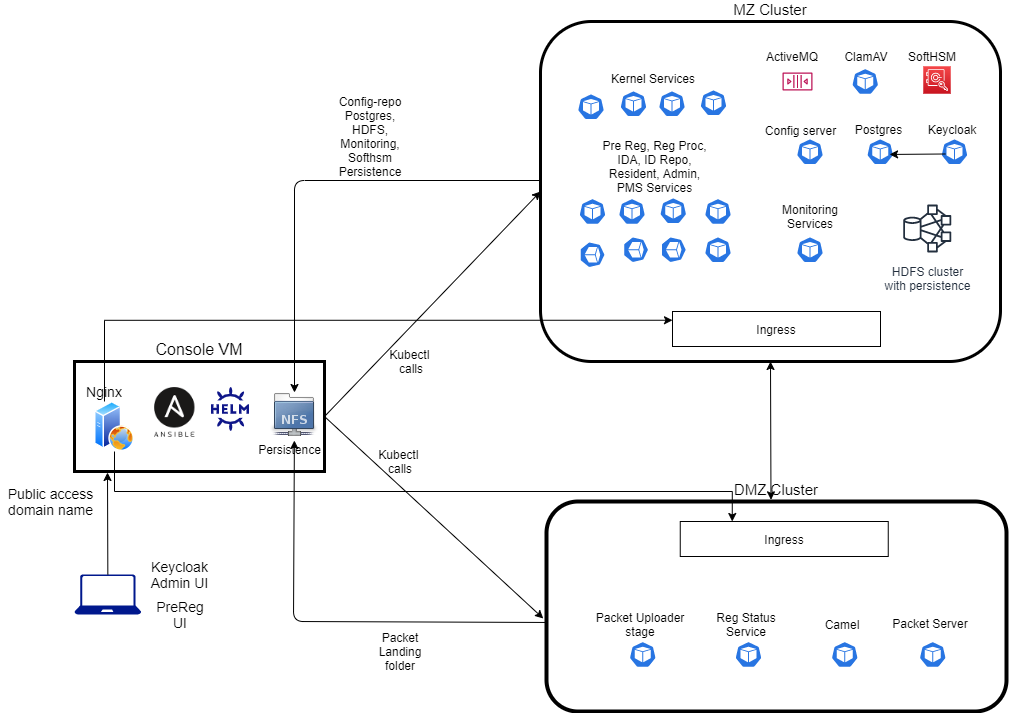

The diagram above was exported from draw.io. Its source (the exported page's mxGraphModel, read from the mxfile embedded in the PNG):
<mxGraphModel dx="2191" dy="420" grid="1" gridSize="10" guides="1" tooltips="1" connect="1" arrows="1" fold="1" page="1" pageScale="1" pageWidth="1169" pageHeight="827" math="0" shadow="0">
  <root>
    <mxCell id="0" />
    <mxCell id="1" parent="0" />
    <mxCell id="oChWMdUvNmHhgxfBxgCT-6" value="MZ Cluster" style="rounded=1;whiteSpace=wrap;html=1;labelPosition=center;verticalLabelPosition=top;align=center;verticalAlign=bottom;fontSize=15;strokeWidth=3;" parent="1" vertex="1">
      <mxGeometry x="530" y="40" width="460" height="340" as="geometry" />
    </mxCell>
    <mxCell id="oChWMdUvNmHhgxfBxgCT-2" value="Console VM" style="rounded=0;whiteSpace=wrap;html=1;labelPosition=center;verticalLabelPosition=top;align=center;verticalAlign=bottom;fontSize=16;strokeWidth=3;" parent="1" vertex="1">
      <mxGeometry x="64" y="380" width="250" height="110" as="geometry" />
    </mxCell>
    <mxCell id="oChWMdUvNmHhgxfBxgCT-10" value="DMZ Cluster&lt;br style=&quot;font-size: 15px;&quot;&gt;" style="rounded=1;whiteSpace=wrap;html=1;labelPosition=center;verticalLabelPosition=top;align=center;verticalAlign=bottom;fontSize=15;strokeWidth=4;" parent="1" vertex="1">
      <mxGeometry x="536" y="520" width="460" height="210" as="geometry" />
    </mxCell>
    <mxCell id="oChWMdUvNmHhgxfBxgCT-18" value="" style="endArrow=classic;html=1;exitX=1;exitY=0.5;exitDx=0;exitDy=0;entryX=0;entryY=0.5;entryDx=0;entryDy=0;" parent="1" source="oChWMdUvNmHhgxfBxgCT-2" target="oChWMdUvNmHhgxfBxgCT-6" edge="1">
      <mxGeometry width="50" height="50" relative="1" as="geometry">
        <mxPoint x="404" y="360" as="sourcePoint" />
        <mxPoint x="454" y="310" as="targetPoint" />
      </mxGeometry>
    </mxCell>
    <mxCell id="oChWMdUvNmHhgxfBxgCT-20" value="" style="endArrow=classic;html=1;exitX=1;exitY=0.5;exitDx=0;exitDy=0;entryX=-0.007;entryY=0.557;entryDx=0;entryDy=0;entryPerimeter=0;" parent="1" source="oChWMdUvNmHhgxfBxgCT-2" target="oChWMdUvNmHhgxfBxgCT-10" edge="1">
      <mxGeometry width="50" height="50" relative="1" as="geometry">
        <mxPoint x="244" y="410" as="sourcePoint" />
        <mxPoint x="454" y="360" as="targetPoint" />
      </mxGeometry>
    </mxCell>
    <mxCell id="oChWMdUvNmHhgxfBxgCT-29" value="" style="html=1;dashed=0;whitespace=wrap;fillColor=#2875E2;strokeColor=#ffffff;points=[[0.005,0.63,0],[0.1,0.2,0],[0.9,0.2,0],[0.5,0,0],[0.995,0.63,0],[0.72,0.99,0],[0.5,1,0],[0.28,0.99,0]];shape=mxgraph.kubernetes.icon;prIcon=pod;fontSize=15;" parent="1" vertex="1">
      <mxGeometry x="926" y="157.25" width="36" height="26" as="geometry" />
    </mxCell>
    <mxCell id="oChWMdUvNmHhgxfBxgCT-30" value="" style="html=1;dashed=0;whitespace=wrap;fillColor=#2875E2;strokeColor=#ffffff;points=[[0.005,0.63,0],[0.1,0.2,0],[0.9,0.2,0],[0.5,0,0],[0.995,0.63,0],[0.72,0.99,0],[0.5,1,0],[0.28,0.99,0]];shape=mxgraph.kubernetes.icon;prIcon=pod;fontSize=15;" parent="1" vertex="1">
      <mxGeometry x="562.5" y="112.25" width="36" height="26" as="geometry" />
    </mxCell>
    <mxCell id="oChWMdUvNmHhgxfBxgCT-31" value="" style="html=1;dashed=0;whitespace=wrap;fillColor=#2875E2;strokeColor=#ffffff;points=[[0.005,0.63,0],[0.1,0.2,0],[0.9,0.2,0],[0.5,0,0],[0.995,0.63,0],[0.72,0.99,0],[0.5,1,0],[0.28,0.99,0]];shape=mxgraph.kubernetes.icon;prIcon=pod;fontSize=15;" parent="1" vertex="1">
      <mxGeometry x="831.75" y="87" width="46" height="26" as="geometry" />
    </mxCell>
    <mxCell id="oChWMdUvNmHhgxfBxgCT-34" value="" style="html=1;dashed=0;whitespace=wrap;fillColor=#2875E2;strokeColor=#ffffff;points=[[0.005,0.63,0],[0.1,0.2,0],[0.9,0.2,0],[0.5,0,0],[0.995,0.63,0],[0.72,0.99,0],[0.5,1,0],[0.28,0.99,0]];shape=mxgraph.kubernetes.icon;prIcon=pod;fontSize=15;" parent="1" vertex="1">
      <mxGeometry x="600" y="109.25" width="46" height="26" as="geometry" />
    </mxCell>
    <mxCell id="oChWMdUvNmHhgxfBxgCT-35" value="" style="html=1;dashed=0;whitespace=wrap;fillColor=#2875E2;strokeColor=#ffffff;points=[[0.005,0.63,0],[0.1,0.2,0],[0.9,0.2,0],[0.5,0,0],[0.995,0.63,0],[0.72,0.99,0],[0.5,1,0],[0.28,0.99,0]];shape=mxgraph.kubernetes.icon;prIcon=pod;fontSize=15;" parent="1" vertex="1">
      <mxGeometry x="638.5" y="109.25" width="46" height="26" as="geometry" />
    </mxCell>
    <mxCell id="oChWMdUvNmHhgxfBxgCT-42" value="" style="html=1;dashed=0;whitespace=wrap;fillColor=#2875E2;strokeColor=#ffffff;points=[[0.005,0.63,0],[0.1,0.2,0],[0.9,0.2,0],[0.5,0,0],[0.995,0.63,0],[0.72,0.99,0],[0.5,1,0],[0.28,0.99,0]];shape=mxgraph.kubernetes.icon;prIcon=pod;fontSize=15;" parent="1" vertex="1">
      <mxGeometry x="781.5" y="157.25" width="36" height="26" as="geometry" />
    </mxCell>
    <mxCell id="oChWMdUvNmHhgxfBxgCT-43" value="&lt;font style=&quot;font-size: 12px&quot;&gt;Config server&lt;/font&gt;" style="text;html=1;strokeColor=none;fillColor=none;align=center;verticalAlign=middle;whiteSpace=wrap;rounded=0;fontSize=15;" parent="1" vertex="1">
      <mxGeometry x="737.5" y="128.25" width="104.5" height="40" as="geometry" />
    </mxCell>
    <mxCell id="oChWMdUvNmHhgxfBxgCT-46" value="&lt;font style=&quot;font-size: 12px&quot;&gt;Postgres&lt;/font&gt;" style="text;html=1;strokeColor=none;fillColor=none;align=center;verticalAlign=middle;whiteSpace=wrap;rounded=0;fontSize=15;" parent="1" vertex="1">
      <mxGeometry x="816.25" y="137.25" width="104.5" height="20" as="geometry" />
    </mxCell>
    <mxCell id="oChWMdUvNmHhgxfBxgCT-47" value="" style="html=1;dashed=0;whitespace=wrap;fillColor=#2875E2;strokeColor=#ffffff;points=[[0.005,0.63,0],[0.1,0.2,0],[0.9,0.2,0],[0.5,0,0],[0.995,0.63,0],[0.72,0.99,0],[0.5,1,0],[0.28,0.99,0]];shape=mxgraph.kubernetes.icon;prIcon=pod;fontSize=15;" parent="1" vertex="1">
      <mxGeometry x="851.75" y="157.25" width="36" height="26" as="geometry" />
    </mxCell>
    <mxCell id="OJW5nVKdZVnXqIisglxK-44" style="edgeStyle=orthogonalEdgeStyle;rounded=0;orthogonalLoop=1;jettySize=auto;html=1;entryX=0.25;entryY=0;entryDx=0;entryDy=0;" parent="1" source="odyYIFGlpL0yZpM5AvX--12" target="OJW5nVKdZVnXqIisglxK-26" edge="1">
      <mxGeometry relative="1" as="geometry">
        <Array as="points">
          <mxPoint x="104" y="510" />
          <mxPoint x="722" y="510" />
        </Array>
      </mxGeometry>
    </mxCell>
    <mxCell id="odyYIFGlpL0yZpM5AvX--12" value="" style="aspect=fixed;perimeter=ellipsePerimeter;html=1;align=center;shadow=0;dashed=0;spacingTop=3;image;image=img/lib/active_directory/web_server.svg;" parent="1" vertex="1">
      <mxGeometry x="84" y="420" width="40" height="50" as="geometry" />
    </mxCell>
    <mxCell id="OJW5nVKdZVnXqIisglxK-43" style="edgeStyle=orthogonalEdgeStyle;rounded=0;orthogonalLoop=1;jettySize=auto;html=1;exitX=0.5;exitY=1;exitDx=0;exitDy=0;entryX=0;entryY=0.25;entryDx=0;entryDy=0;" parent="1" source="odyYIFGlpL0yZpM5AvX--15" target="OJW5nVKdZVnXqIisglxK-25" edge="1">
      <mxGeometry relative="1" as="geometry">
        <Array as="points">
          <mxPoint x="94" y="339" />
        </Array>
      </mxGeometry>
    </mxCell>
    <mxCell id="odyYIFGlpL0yZpM5AvX--15" value="Nginx" style="text;html=1;strokeColor=none;fillColor=none;align=center;verticalAlign=middle;whiteSpace=wrap;rounded=0;fontSize=14;" parent="1" vertex="1">
      <mxGeometry x="74" y="400" width="40" height="20" as="geometry" />
    </mxCell>
    <mxCell id="odyYIFGlpL0yZpM5AvX--16" value="" style="aspect=fixed;pointerEvents=1;shadow=0;dashed=0;html=1;strokeColor=none;labelPosition=center;verticalLabelPosition=bottom;verticalAlign=top;align=center;fillColor=#00188D;shape=mxgraph.azure.laptop;fontSize=14;" parent="1" vertex="1">
      <mxGeometry x="64" y="593" width="66.67" height="40" as="geometry" />
    </mxCell>
    <mxCell id="odyYIFGlpL0yZpM5AvX--17" value="" style="endArrow=classic;html=1;fontSize=14;exitX=0.5;exitY=0;exitDx=0;exitDy=0;exitPerimeter=0;" parent="1" source="odyYIFGlpL0yZpM5AvX--16" edge="1">
      <mxGeometry width="50" height="50" relative="1" as="geometry">
        <mxPoint x="220" y="540" as="sourcePoint" />
        <mxPoint x="97" y="491" as="targetPoint" />
      </mxGeometry>
    </mxCell>
    <mxCell id="odyYIFGlpL0yZpM5AvX--18" value="Public access domain name" style="text;html=1;strokeColor=none;fillColor=none;align=center;verticalAlign=middle;whiteSpace=wrap;rounded=0;fontSize=14;" parent="1" vertex="1">
      <mxGeometry x="-10" y="510" width="101" height="20" as="geometry" />
    </mxCell>
    <mxCell id="odyYIFGlpL0yZpM5AvX--21" value="" style="shape=image;aspect=fixed;image=data:image/png,(base64 omitted: 2844 chars);" parent="1" vertex="1">
      <mxGeometry x="144" y="406" width="40.48" height="50" as="geometry" />
    </mxCell>
    <mxCell id="odyYIFGlpL0yZpM5AvX--22" value="Keycloak Admin UI&lt;br&gt;" style="text;html=1;strokeColor=none;fillColor=none;align=center;verticalAlign=middle;whiteSpace=wrap;rounded=0;fontSize=14;" parent="1" vertex="1">
      <mxGeometry x="130.24" y="583" width="79" height="20" as="geometry" />
    </mxCell>
    <mxCell id="odyYIFGlpL0yZpM5AvX--23" value="PreReg UI" style="text;html=1;strokeColor=none;fillColor=none;align=center;verticalAlign=middle;whiteSpace=wrap;rounded=0;fontSize=14;" parent="1" vertex="1">
      <mxGeometry x="150" y="623" width="40" height="20" as="geometry" />
    </mxCell>
    <mxCell id="odyYIFGlpL0yZpM5AvX--24" value="&lt;font style=&quot;font-size: 12px&quot;&gt;Keycloak&lt;/font&gt;" style="text;html=1;strokeColor=none;fillColor=none;align=center;verticalAlign=middle;whiteSpace=wrap;rounded=0;fontSize=12;" parent="1" vertex="1">
      <mxGeometry x="922" y="138.25" width="40" height="20" as="geometry" />
    </mxCell>
    <mxCell id="odyYIFGlpL0yZpM5AvX--25" value="ClamAV" style="text;html=1;strokeColor=none;fillColor=none;align=center;verticalAlign=middle;whiteSpace=wrap;rounded=0;fontSize=12;" parent="1" vertex="1">
      <mxGeometry x="842" y="64.75" width="28" height="20" as="geometry" />
    </mxCell>
    <mxCell id="OJW5nVKdZVnXqIisglxK-2" value="" style="endArrow=classic;html=1;exitX=0.245;exitY=0.586;exitDx=0;exitDy=0;exitPerimeter=0;entryX=0.759;entryY=0.604;entryDx=0;entryDy=0;entryPerimeter=0;" parent="1" source="oChWMdUvNmHhgxfBxgCT-29" target="oChWMdUvNmHhgxfBxgCT-47" edge="1">
      <mxGeometry width="50" height="50" relative="1" as="geometry">
        <mxPoint x="880" y="170" as="sourcePoint" />
        <mxPoint x="930" y="120" as="targetPoint" />
      </mxGeometry>
    </mxCell>
    <mxCell id="OJW5nVKdZVnXqIisglxK-3" value="" style="html=1;dashed=0;whitespace=wrap;fillColor=#2875E2;strokeColor=#ffffff;points=[[0.005,0.63,0],[0.1,0.2,0],[0.9,0.2,0],[0.5,0,0],[0.995,0.63,0],[0.72,0.99,0],[0.5,1,0],[0.28,0.99,0]];shape=mxgraph.kubernetes.icon;prIcon=pod;fontSize=15;" parent="1" vertex="1">
      <mxGeometry x="680" y="108.25" width="46" height="26" as="geometry" />
    </mxCell>
    <mxCell id="OJW5nVKdZVnXqIisglxK-4" value="Kernel Services" style="text;html=1;strokeColor=none;fillColor=none;align=center;verticalAlign=middle;whiteSpace=wrap;rounded=0;" parent="1" vertex="1">
      <mxGeometry x="593" y="87.25" width="100" height="20" as="geometry" />
    </mxCell>
    <mxCell id="OJW5nVKdZVnXqIisglxK-11" value="" style="html=1;dashed=0;whitespace=wrap;fillColor=#2875E2;strokeColor=#ffffff;points=[[0.005,0.63,0],[0.1,0.2,0],[0.9,0.2,0],[0.5,0,0],[0.995,0.63,0],[0.72,0.99,0],[0.5,1,0],[0.28,0.99,0]];shape=mxgraph.kubernetes.icon;prIcon=pod;fontSize=15;" parent="1" vertex="1">
      <mxGeometry x="564" y="217" width="36" height="26" as="geometry" />
    </mxCell>
    <mxCell id="OJW5nVKdZVnXqIisglxK-12" value="" style="html=1;dashed=0;whitespace=wrap;fillColor=#2875E2;strokeColor=#ffffff;points=[[0.005,0.63,0],[0.1,0.2,0],[0.9,0.2,0],[0.5,0,0],[0.995,0.63,0],[0.72,0.99,0],[0.5,1,0],[0.28,0.99,0]];shape=mxgraph.kubernetes.icon;prIcon=pod;fontSize=15;" parent="1" vertex="1">
      <mxGeometry x="598.5" y="217" width="46" height="26" as="geometry" />
    </mxCell>
    <mxCell id="OJW5nVKdZVnXqIisglxK-13" value="" style="html=1;dashed=0;whitespace=wrap;fillColor=#2875E2;strokeColor=#ffffff;points=[[0.005,0.63,0],[0.1,0.2,0],[0.9,0.2,0],[0.5,0,0],[0.995,0.63,0],[0.72,0.99,0],[0.5,1,0],[0.28,0.99,0]];shape=mxgraph.kubernetes.icon;prIcon=pod;fontSize=15;" parent="1" vertex="1">
      <mxGeometry x="639.75" y="216.25" width="46" height="26" as="geometry" />
    </mxCell>
    <mxCell id="OJW5nVKdZVnXqIisglxK-14" value="" style="html=1;dashed=0;whitespace=wrap;fillColor=#2875E2;strokeColor=#ffffff;points=[[0.005,0.63,0],[0.1,0.2,0],[0.9,0.2,0],[0.5,0,0],[0.995,0.63,0],[0.72,0.99,0],[0.5,1,0],[0.28,0.99,0]];shape=mxgraph.kubernetes.icon;prIcon=pod;fontSize=15;" parent="1" vertex="1">
      <mxGeometry x="684.5" y="217" width="46" height="26" as="geometry" />
    </mxCell>
    <mxCell id="OJW5nVKdZVnXqIisglxK-15" value="Pre Reg, Reg Proc, IDA, ID Repo, Resident, Admin, PMS Services" style="text;html=1;strokeColor=none;fillColor=none;align=center;verticalAlign=middle;whiteSpace=wrap;rounded=0;" parent="1" vertex="1">
      <mxGeometry x="585" y="175" width="119" height="20" as="geometry" />
    </mxCell>
    <mxCell id="OJW5nVKdZVnXqIisglxK-16" value="" style="html=1;dashed=0;whitespace=wrap;fillColor=#2875E2;strokeColor=#ffffff;points=[[0.005,0.63,0],[0.1,0.2,0],[0.9,0.2,0],[0.5,0,0],[0.995,0.63,0],[0.72,0.99,0],[0.5,1,0],[0.28,0.99,0]];shape=mxgraph.kubernetes.icon;prIcon=pod;fontSize=15;direction=south;" parent="1" vertex="1">
      <mxGeometry x="569" y="255.25" width="26" height="36" as="geometry" />
    </mxCell>
    <mxCell id="OJW5nVKdZVnXqIisglxK-17" value="" style="html=1;dashed=0;whitespace=wrap;fillColor=#2875E2;strokeColor=#ffffff;points=[[0.005,0.63,0],[0.1,0.2,0],[0.9,0.2,0],[0.5,0,0],[0.995,0.63,0],[0.72,0.99,0],[0.5,1,0],[0.28,0.99,0]];shape=mxgraph.kubernetes.icon;prIcon=pod;fontSize=15;direction=south;" parent="1" vertex="1">
      <mxGeometry x="612.5" y="245.25" width="26" height="46" as="geometry" />
    </mxCell>
    <mxCell id="OJW5nVKdZVnXqIisglxK-18" value="" style="html=1;dashed=0;whitespace=wrap;fillColor=#2875E2;strokeColor=#ffffff;points=[[0.005,0.63,0],[0.1,0.2,0],[0.9,0.2,0],[0.5,0,0],[0.995,0.63,0],[0.72,0.99,0],[0.5,1,0],[0.28,0.99,0]];shape=mxgraph.kubernetes.icon;prIcon=pod;fontSize=15;direction=south;" parent="1" vertex="1">
      <mxGeometry x="650.25" y="245.25" width="26" height="46" as="geometry" />
    </mxCell>
    <mxCell id="OJW5nVKdZVnXqIisglxK-19" value="" style="html=1;dashed=0;whitespace=wrap;fillColor=#2875E2;strokeColor=#ffffff;points=[[0.005,0.63,0],[0.1,0.2,0],[0.9,0.2,0],[0.5,0,0],[0.995,0.63,0],[0.72,0.99,0],[0.5,1,0],[0.28,0.99,0]];shape=mxgraph.kubernetes.icon;prIcon=pod;fontSize=15;" parent="1" vertex="1">
      <mxGeometry x="684.5" y="255.25" width="46" height="26" as="geometry" />
    </mxCell>
    <mxCell id="OJW5nVKdZVnXqIisglxK-25" value="Ingress" style="rounded=0;whiteSpace=wrap;html=1;" parent="1" vertex="1">
      <mxGeometry x="662" y="330" width="208" height="35" as="geometry" />
    </mxCell>
    <mxCell id="OJW5nVKdZVnXqIisglxK-26" value="Ingress" style="rounded=0;whiteSpace=wrap;html=1;" parent="1" vertex="1">
      <mxGeometry x="669.75" y="540" width="208" height="35" as="geometry" />
    </mxCell>
    <mxCell id="OJW5nVKdZVnXqIisglxK-27" value="" style="endArrow=classic;startArrow=classic;html=1;entryX=0.5;entryY=1;entryDx=0;entryDy=0;exitX=0.488;exitY=-0.008;exitDx=0;exitDy=0;exitPerimeter=0;" parent="1" source="oChWMdUvNmHhgxfBxgCT-10" target="oChWMdUvNmHhgxfBxgCT-6" edge="1">
      <mxGeometry width="50" height="50" relative="1" as="geometry">
        <mxPoint x="740" y="470" as="sourcePoint" />
        <mxPoint x="790" y="420" as="targetPoint" />
      </mxGeometry>
    </mxCell>
    <mxCell id="OJW5nVKdZVnXqIisglxK-29" value="Kubectl&amp;nbsp;&lt;br&gt;calls" style="text;html=1;strokeColor=none;fillColor=none;align=center;verticalAlign=middle;whiteSpace=wrap;rounded=0;" parent="1" vertex="1">
      <mxGeometry x="381" y="370" width="40" height="20" as="geometry" />
    </mxCell>
    <mxCell id="OJW5nVKdZVnXqIisglxK-30" value="Kubectl&amp;nbsp;&lt;br&gt;calls" style="text;html=1;strokeColor=none;fillColor=none;align=center;verticalAlign=middle;whiteSpace=wrap;rounded=0;" parent="1" vertex="1">
      <mxGeometry x="370" y="470" width="40" height="20" as="geometry" />
    </mxCell>
    <mxCell id="OJW5nVKdZVnXqIisglxK-31" value="" style="html=1;dashed=0;whitespace=wrap;fillColor=#2875E2;strokeColor=#ffffff;points=[[0.005,0.63,0],[0.1,0.2,0],[0.9,0.2,0],[0.5,0,0],[0.995,0.63,0],[0.72,0.99,0],[0.5,1,0],[0.28,0.99,0]];shape=mxgraph.kubernetes.icon;prIcon=pod;fontSize=15;" parent="1" vertex="1">
      <mxGeometry x="614.25" y="660" width="36" height="26" as="geometry" />
    </mxCell>
    <mxCell id="OJW5nVKdZVnXqIisglxK-32" value="Packet Uploader stage&lt;br&gt;" style="text;html=1;strokeColor=none;fillColor=none;align=center;verticalAlign=middle;whiteSpace=wrap;rounded=0;" parent="1" vertex="1">
      <mxGeometry x="580" y="633" width="100" height="20" as="geometry" />
    </mxCell>
    <mxCell id="OJW5nVKdZVnXqIisglxK-36" value="" style="html=1;dashed=0;whitespace=wrap;fillColor=#2875E2;strokeColor=#ffffff;points=[[0.005,0.63,0],[0.1,0.2,0],[0.9,0.2,0],[0.5,0,0],[0.995,0.63,0],[0.72,0.99,0],[0.5,1,0],[0.28,0.99,0]];shape=mxgraph.kubernetes.icon;prIcon=pod;fontSize=15;" parent="1" vertex="1">
      <mxGeometry x="720" y="660" width="36" height="26" as="geometry" />
    </mxCell>
    <mxCell id="OJW5nVKdZVnXqIisglxK-37" value="Reg Status Service" style="text;html=1;strokeColor=none;fillColor=none;align=center;verticalAlign=middle;whiteSpace=wrap;rounded=0;" parent="1" vertex="1">
      <mxGeometry x="685.75" y="633" width="100" height="20" as="geometry" />
    </mxCell>
    <mxCell id="OJW5nVKdZVnXqIisglxK-38" value="" style="html=1;dashed=0;whitespace=wrap;fillColor=#2875E2;strokeColor=#ffffff;points=[[0.005,0.63,0],[0.1,0.2,0],[0.9,0.2,0],[0.5,0,0],[0.995,0.63,0],[0.72,0.99,0],[0.5,1,0],[0.28,0.99,0]];shape=mxgraph.kubernetes.icon;prIcon=pod;fontSize=15;" parent="1" vertex="1">
      <mxGeometry x="816.25" y="660" width="36" height="26" as="geometry" />
    </mxCell>
    <mxCell id="OJW5nVKdZVnXqIisglxK-39" value="Camel" style="text;html=1;strokeColor=none;fillColor=none;align=center;verticalAlign=middle;whiteSpace=wrap;rounded=0;" parent="1" vertex="1">
      <mxGeometry x="782" y="633" width="100" height="20" as="geometry" />
    </mxCell>
    <mxCell id="OJW5nVKdZVnXqIisglxK-46" value="HDFS cluster&lt;br&gt;with persistence" style="outlineConnect=0;fontColor=#232F3E;gradientColor=none;strokeColor=#232F3E;fillColor=#ffffff;dashed=0;verticalLabelPosition=bottom;verticalAlign=top;align=center;html=1;fontSize=12;fontStyle=0;aspect=fixed;shape=mxgraph.aws4.resourceIcon;resIcon=mxgraph.aws4.hdfs_cluster;" parent="1" vertex="1">
      <mxGeometry x="886.75" y="217" width="60" height="60" as="geometry" />
    </mxCell>
    <mxCell id="OJW5nVKdZVnXqIisglxK-48" value="" style="outlineConnect=0;fontColor=#232F3E;gradientColor=none;fillColor=#BC1356;strokeColor=none;dashed=0;verticalLabelPosition=bottom;verticalAlign=top;align=center;html=1;fontSize=12;fontStyle=0;aspect=fixed;pointerEvents=1;shape=mxgraph.aws4.queue;" parent="1" vertex="1">
      <mxGeometry x="772.07" y="91" width="29.87" height="18" as="geometry" />
    </mxCell>
    <mxCell id="OJW5nVKdZVnXqIisglxK-49" value="ActiveMQ" style="text;html=1;strokeColor=none;fillColor=none;align=center;verticalAlign=middle;whiteSpace=wrap;rounded=0;" parent="1" vertex="1">
      <mxGeometry x="761.94" y="64.75" width="40" height="20" as="geometry" />
    </mxCell>
    <mxCell id="PF5ysFEDajcHTjE-_ZyS-1" value="" style="outlineConnect=0;fontColor=#232F3E;gradientColor=#F54749;gradientDirection=north;fillColor=#C7131F;strokeColor=#ffffff;dashed=0;verticalLabelPosition=bottom;verticalAlign=top;align=center;html=1;fontSize=12;fontStyle=0;aspect=fixed;shape=mxgraph.aws4.resourceIcon;resIcon=mxgraph.aws4.cloudhsm;" parent="1" vertex="1">
      <mxGeometry x="912.75" y="84.75" width="27.5" height="27.5" as="geometry" />
    </mxCell>
    <mxCell id="PF5ysFEDajcHTjE-_ZyS-2" value="SoftHSM" style="text;html=1;strokeColor=none;fillColor=none;align=center;verticalAlign=middle;whiteSpace=wrap;rounded=0;" parent="1" vertex="1">
      <mxGeometry x="902.25" y="64.75" width="40" height="20" as="geometry" />
    </mxCell>
    <mxCell id="PF5ysFEDajcHTjE-_ZyS-6" value="" style="shape=image;imageAspect=0;aspect=fixed;verticalLabelPosition=bottom;verticalAlign=top;image=data:image/svg+xml,(base64 omitted: 4924 chars);" parent="1" vertex="1">
      <mxGeometry x="201" y="406" width="38.11" height="44" as="geometry" />
    </mxCell>
    <mxCell id="PF5ysFEDajcHTjE-_ZyS-7" value="" style="html=1;dashed=0;whitespace=wrap;fillColor=#2875E2;strokeColor=#ffffff;points=[[0.005,0.63,0],[0.1,0.2,0],[0.9,0.2,0],[0.5,0,0],[0.995,0.63,0],[0.72,0.99,0],[0.5,1,0],[0.28,0.99,0]];shape=mxgraph.kubernetes.icon;prIcon=pod;fontSize=15;" parent="1" vertex="1">
      <mxGeometry x="904.25" y="660" width="36" height="26" as="geometry" />
    </mxCell>
    <mxCell id="PF5ysFEDajcHTjE-_ZyS-8" value="Packet Server" style="text;html=1;strokeColor=none;fillColor=none;align=center;verticalAlign=middle;whiteSpace=wrap;rounded=0;" parent="1" vertex="1">
      <mxGeometry x="870" y="633" width="100" height="17" as="geometry" />
    </mxCell>
    <mxCell id="9fPpkzGaRODLMjdGOQ0b-1" value="" style="shape=image;html=1;verticalAlign=top;verticalLabelPosition=bottom;labelBackgroundColor=#ffffff;imageAspect=0;aspect=fixed;image=https://cdn2.iconfinder.com/data/icons/stilllife/48x48/filesystems/gnome-fs-nfs.png" vertex="1" parent="1">
      <mxGeometry x="260" y="411" width="48" height="48" as="geometry" />
    </mxCell>
    <mxCell id="9fPpkzGaRODLMjdGOQ0b-19" value="" style="endArrow=classic;html=1;" edge="1" parent="1" target="9fPpkzGaRODLMjdGOQ0b-1">
      <mxGeometry width="50" height="50" relative="1" as="geometry">
        <mxPoint x="530" y="199" as="sourcePoint" />
        <mxPoint x="314" y="193.75" as="targetPoint" />
        <Array as="points">
          <mxPoint x="284" y="199" />
        </Array>
      </mxGeometry>
    </mxCell>
    <mxCell id="9fPpkzGaRODLMjdGOQ0b-21" value="Persistence" style="text;html=1;resizable=0;autosize=1;align=center;verticalAlign=middle;points=[];fillColor=none;strokeColor=none;rounded=0;" vertex="1" parent="1">
      <mxGeometry x="239.11" y="458" width="80" height="20" as="geometry" />
    </mxCell>
    <mxCell id="9fPpkzGaRODLMjdGOQ0b-22" value="" style="endArrow=classic;html=1;exitX=-0.001;exitY=0.576;exitDx=0;exitDy=0;exitPerimeter=0;" edge="1" parent="1" source="oChWMdUvNmHhgxfBxgCT-10" target="9fPpkzGaRODLMjdGOQ0b-1">
      <mxGeometry width="50" height="50" relative="1" as="geometry">
        <mxPoint x="535.54" y="640.96" as="sourcePoint" />
        <mxPoint x="290" y="454" as="targetPoint" />
        <Array as="points">
          <mxPoint x="283" y="640" />
        </Array>
      </mxGeometry>
    </mxCell>
    <mxCell id="9fPpkzGaRODLMjdGOQ0b-27" value="Config-repo&lt;br&gt;Postgres, HDFS, Monitoring, Softhsm Persistence" style="text;html=1;strokeColor=none;fillColor=none;align=center;verticalAlign=middle;whiteSpace=wrap;rounded=0;" vertex="1" parent="1">
      <mxGeometry x="340" y="145" width="40" height="20" as="geometry" />
    </mxCell>
    <mxCell id="9fPpkzGaRODLMjdGOQ0b-30" value="Packet Landing folder" style="text;html=1;strokeColor=none;fillColor=none;align=center;verticalAlign=middle;whiteSpace=wrap;rounded=0;" vertex="1" parent="1">
      <mxGeometry x="370" y="660" width="40" height="20" as="geometry" />
    </mxCell>
    <mxCell id="9fPpkzGaRODLMjdGOQ0b-33" value="" style="html=1;dashed=0;whitespace=wrap;fillColor=#2875E2;strokeColor=#ffffff;points=[[0.005,0.63,0],[0.1,0.2,0],[0.9,0.2,0],[0.5,0,0],[0.995,0.63,0],[0.72,0.99,0],[0.5,1,0],[0.28,0.99,0]];shape=mxgraph.kubernetes.icon;prIcon=pod;fontSize=15;" vertex="1" parent="1">
      <mxGeometry x="776.5" y="255.25" width="46" height="26" as="geometry" />
    </mxCell>
    <mxCell id="9fPpkzGaRODLMjdGOQ0b-34" value="Monitoring Services" style="text;html=1;strokeColor=none;fillColor=none;align=center;verticalAlign=middle;whiteSpace=wrap;rounded=0;" vertex="1" parent="1">
      <mxGeometry x="780" y="225" width="40" height="20" as="geometry" />
    </mxCell>
  </root>
</mxGraphModel>